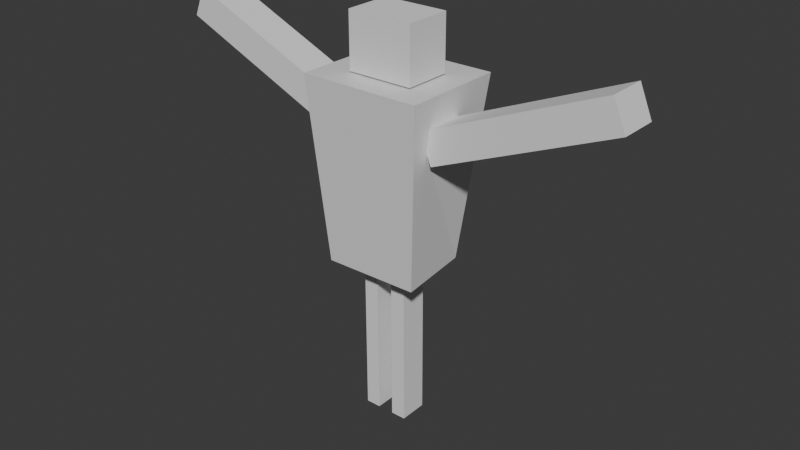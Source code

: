 # Source: PlayerModel.blend  (saved by Blender 4.0.36; exported with 4.5.12 LTS)
import bpy
from mathutils import Matrix  # noqa: F401  (used for matrix-valued properties, if any)

bpy.ops.wm.read_factory_settings(use_empty=True)
scene = bpy.context.scene
scene.name = 'Scene'

# ---- materials (node trees are filled in below, after node groups)
mat_material = bpy.data.materials.new('Material')
mat_material.alpha_threshold = 0.0
mat_material.use_transparent_shadow = False
mat_material.roughness = 0.5
mat_material.line_color = (0.0, 0.0, 0.0, 1.0)

# ---- material node trees
mat_material.use_nodes = True; mat_material.node_tree.nodes.clear()
_N = mat_material.node_tree.nodes; _L = mat_material.node_tree.links
n0 = _N.new('ShaderNodeOutputMaterial'); n0.name = 'Material Output'; n0.location = (300, 300)
n1 = _N.new('ShaderNodeBsdfPrincipled'); n1.name = 'Principled BSDF'; n1.location = (10, 300)
n1.inputs[3].default_value = 1.45
_L.new(n1.outputs[0], n0.inputs[0])
n0.is_active_output = True

# ---- world
world_world = bpy.data.worlds.new('World'); scene.world = world_world
world_world.use_nodes = True; world_world.node_tree.nodes.clear()
_N = world_world.node_tree.nodes; _L = world_world.node_tree.links
n0 = _N.new('ShaderNodeOutputWorld'); n0.name = 'World Output'; n0.location = (300, 300)
n1 = _N.new('ShaderNodeBackground'); n1.name = 'Background'; n1.location = (10, 300)
n1.inputs[0].default_value = (0.05088, 0.05088, 0.05088, 1.0)
_L.new(n1.outputs[0], n0.inputs[0])
n0.is_active_output = True
world_world.color = (0.05088, 0.05088, 0.05088)
world_world.use_sun_shadow = False
world_world.sun_shadow_jitter_overblur = 0.0

# ---- meshes
me_cube_001 = bpy.data.meshes.new('Cube.001')
me_cube_001.from_pydata([(-0.1444, -0.2022, -0.1671), (-0.1444, -0.2022, 0.1671), (-0.1444, 0.2022, -0.1671), (-0.1444, 0.2022, 0.1671), (0.1444, -0.2022, -0.1671), (0.1444, -0.2022, 0.1671), (0.1444, 0.2022, -0.1671), (0.1444, 0.2022, 0.1671)], [], [(0, 1, 3, 2), (2, 3, 7, 6), (6, 7, 5, 4), (4, 5, 1, 0), (2, 6, 4, 0), (7, 3, 1, 5)])
_uv = me_cube_001.uv_layers.new(name='UVMap')
_uv.uv.foreach_set('vector', [0.375, 0.0, 0.625, 0.0, 0.625, 0.25, 0.375, 0.25, 0.375, 0.25, 0.625, 0.25, 0.625, 0.5, 0.375, 0.5, 0.375, 0.5, 0.625, 0.5, 0.625, 0.75, 0.375, 0.75, 0.375, 0.75, 0.625, 0.75, 0.625, 1.0, 0.375, 1.0, 0.125, 0.5, 0.375, 0.5, 0.375, 0.75, 0.125, 0.75, 0.625, 0.5, 0.875, 0.5, 0.875, 0.75, 0.625, 0.75])
me_cube_001.update()
me_cube_006 = bpy.data.meshes.new('Cube.006')
me_cube_006.from_pydata([(-0.09659, -0.1169, -0.5838), (-0.09659, -0.1169, 0.5838), (-0.09659, 0.1169, -0.5838), (-0.09659, 0.1169, 0.5838), (0.09659, -0.1169, -0.5838), (0.09659, -0.1169, 0.5838), (0.09659, 0.1169, -0.5838), (0.09659, 0.1169, 0.5838)], [], [(0, 1, 3, 2), (2, 3, 7, 6), (6, 7, 5, 4), (4, 5, 1, 0), (2, 6, 4, 0), (7, 3, 1, 5)])
_uv = me_cube_006.uv_layers.new(name='UVMap')
_uv.uv.foreach_set('vector', [0.375, 0.0, 0.625, 0.0, 0.625, 0.25, 0.375, 0.25, 0.375, 0.25, 0.625, 0.25, 0.625, 0.5, 0.375, 0.5, 0.375, 0.5, 0.625, 0.5, 0.625, 0.75, 0.375, 0.75, 0.375, 0.75, 0.625, 0.75, 0.625, 1.0, 0.375, 1.0, 0.125, 0.5, 0.375, 0.5, 0.375, 0.75, 0.125, 0.75, 0.625, 0.5, 0.875, 0.5, 0.875, 0.75, 0.625, 0.75])
me_cube_006.update()
me_cube_005 = bpy.data.meshes.new('Cube.005')
me_cube_005.from_pydata([(-0.08708, -0.04614, -0.5015), (-0.08708, -0.04614, 0.5015), (-0.08708, 0.04614, -0.5015), (-0.08708, 0.04614, 0.5015), (0.08708, -0.04614, -0.5015), (0.08708, -0.04614, 0.5015), (0.08708, 0.04614, -0.5015), (0.08708, 0.04614, 0.5015)], [], [(0, 1, 3, 2), (2, 3, 7, 6), (6, 7, 5, 4), (4, 5, 1, 0), (2, 6, 4, 0), (7, 3, 1, 5)])
_uv = me_cube_005.uv_layers.new(name='UVMap')
_uv.uv.foreach_set('vector', [0.375, 0.0, 0.625, 0.0, 0.625, 0.25, 0.375, 0.25, 0.375, 0.25, 0.625, 0.25, 0.625, 0.5, 0.375, 0.5, 0.375, 0.5, 0.625, 0.5, 0.625, 0.75, 0.375, 0.75, 0.375, 0.75, 0.625, 0.75, 0.625, 1.0, 0.375, 1.0, 0.125, 0.5, 0.375, 0.5, 0.375, 0.75, 0.125, 0.75, 0.625, 0.5, 0.875, 0.5, 0.875, 0.75, 0.625, 0.75])
me_cube_005.update()
me_cube_008 = bpy.data.meshes.new('Cube.008')
me_cube_008.from_pydata([(-0.09659, -0.1169, -0.5838), (-0.09659, -0.1169, 0.5838), (-0.09659, 0.1169, -0.5838), (-0.09659, 0.1169, 0.5838), (0.09659, -0.1169, -0.5838), (0.09659, -0.1169, 0.5838), (0.09659, 0.1169, -0.5838), (0.09659, 0.1169, 0.5838)], [], [(0, 1, 3, 2), (2, 3, 7, 6), (6, 7, 5, 4), (4, 5, 1, 0), (2, 6, 4, 0), (7, 3, 1, 5)])
_uv = me_cube_008.uv_layers.new(name='UVMap')
_uv.uv.foreach_set('vector', [0.375, 0.0, 0.625, 0.0, 0.625, 0.25, 0.375, 0.25, 0.375, 0.25, 0.625, 0.25, 0.625, 0.5, 0.375, 0.5, 0.375, 0.5, 0.625, 0.5, 0.625, 0.75, 0.375, 0.75, 0.375, 0.75, 0.625, 0.75, 0.625, 1.0, 0.375, 1.0, 0.125, 0.5, 0.375, 0.5, 0.375, 0.75, 0.125, 0.75, 0.625, 0.5, 0.875, 0.5, 0.875, 0.75, 0.625, 0.75])
me_cube_008.update()
me_cube_007 = bpy.data.meshes.new('Cube.007')
me_cube_007.from_pydata([(-0.08708, -0.04614, -0.5015), (-0.08708, -0.04614, 0.5015), (-0.08708, 0.04614, -0.5015), (-0.08708, 0.04614, 0.5015), (0.08708, -0.04614, -0.5015), (0.08708, -0.04614, 0.5015), (0.08708, 0.04614, -0.5015), (0.08708, 0.04614, 0.5015)], [], [(0, 1, 3, 2), (2, 3, 7, 6), (6, 7, 5, 4), (4, 5, 1, 0), (2, 6, 4, 0), (7, 3, 1, 5)])
_uv = me_cube_007.uv_layers.new(name='UVMap')
_uv.uv.foreach_set('vector', [0.375, 0.0, 0.625, 0.0, 0.625, 0.25, 0.375, 0.25, 0.375, 0.25, 0.625, 0.25, 0.625, 0.5, 0.375, 0.5, 0.375, 0.5, 0.625, 0.5, 0.625, 0.75, 0.375, 0.75, 0.375, 0.75, 0.625, 0.75, 0.625, 1.0, 0.375, 1.0, 0.125, 0.5, 0.375, 0.5, 0.375, 0.75, 0.125, 0.75, 0.625, 0.5, 0.875, 0.5, 0.875, 0.75, 0.625, 0.75])
me_cube_007.update()
me_cube = bpy.data.meshes.new('Cube')
me_cube.from_pydata([(1.177, 1.144, 1.033), (0.868, 0.8899, -0.9676), (1.187, -1.154, 1.034), (0.7582, -0.7994, -0.9342), (-1.187, 1.155, 1.037), (-0.891, 0.9049, -0.9714), (-1.178, -1.155, 1.033), (-0.8734, -0.8989, -0.968)], [], [(0, 4, 6, 2), (3, 2, 6, 7), (7, 6, 4, 5), (5, 1, 3, 7), (1, 0, 2, 3), (5, 4, 0, 1)])
_uv = me_cube.uv_layers.new(name='UVMap')
_uv.uv.foreach_set('vector', [0.625, 0.5, 0.875, 0.5, 0.875, 0.75, 0.625, 0.75, 0.375, 0.75, 0.625, 0.75, 0.625, 1.0, 0.375, 1.0, 0.375, 0.0, 0.625, 0.0, 0.625, 0.25, 0.375, 0.25, 0.125, 0.5, 0.375, 0.5, 0.375, 0.75, 0.125, 0.75, 0.375, 0.5, 0.625, 0.5, 0.625, 0.75, 0.375, 0.75, 0.375, 0.25, 0.625, 0.25, 0.625, 0.5, 0.375, 0.5])
me_cube.materials.append(mat_material)
me_cube.use_mirror_vertex_groups = False
me_cube.update()

# ---- objects
ob_head = bpy.data.objects.new('Head', me_cube_001)
ob_leftarm = bpy.data.objects.new('LeftArm', me_cube_006)
ob_leftleg = bpy.data.objects.new('LeftLeg', me_cube_005)
ob_rightarm = bpy.data.objects.new('RightArm', me_cube_008)
ob_rightleg = bpy.data.objects.new('RightLeg', me_cube_007)
ob_torso = bpy.data.objects.new('Torso', me_cube)

# ---- transforms, parenting, visibility, modifiers, constraints
ob_head.location = (0.0, 0.0, 1.3)
ob_head.rotation_euler = (0.0, 0.0, 1.571)
ob_leftarm.location = (0.8529, -0.0396, 1.061)
ob_leftarm.rotation_euler = (-0.00325, -1.969, 0.002894)
ob_leftleg.location = (0.05885, 0.01677, -0.5005)
ob_leftleg.rotation_euler = (0.0004996, 3.136, 1.574)
ob_rightarm.location = (-0.8455, -0.01113, 1.061)
ob_rightarm.rotation_euler = (-0.00325, -1.969, 3.138)
ob_rightleg.location = (-0.1342, 0.01621, -0.5005)
ob_rightleg.rotation_euler = (0.0004996, 3.136, 1.574)
ob_torso.location = (-0.01405, 0.01812, 0.545)
ob_torso.rotation_euler = (0.0, -0.0, 1.574)
ob_torso.scale = (0.2685, 0.322, 0.5587)
ob_torso.lock_rotations_4d = False
ob_torso.empty_display_type = 'ARROWS'
ob_torso.lineart.crease_threshold = 0.0

# ---- collection membership
scene.collection.objects.link(ob_head)
scene.collection.objects.link(ob_leftarm)
scene.collection.objects.link(ob_leftleg)
scene.collection.objects.link(ob_rightarm)
scene.collection.objects.link(ob_rightleg)
scene.collection.objects.link(ob_torso)

# ---- scene / render settings (as saved in the file)
scene.frame_start = 1; scene.frame_end = 250; scene.frame_set(1)
scene.render.engine = 'BLENDER_EEVEE_NEXT'
scene.cycles.sampling_pattern = 'TABULATED_SOBOL'
bpy.context.view_layer.update()

# ---- added for rendering (the .blend has no active camera and no usable light): camera, sun
cam_auto = bpy.data.cameras.new('AutoCamera')
cam_auto.lens = 50.0
cam_auto.sensor_width = 36.0
cam_auto.clip_end = 1000.0
ob_auto_camera = bpy.data.objects.new('AutoCamera', cam_auto)
scene.collection.objects.link(ob_auto_camera)
ob_auto_camera.location = (3.54251, -4.22882, 3.06366)
ob_auto_camera.rotation_euler = (1.09748, -7.21219e-08, 0.694738)
scene.camera = ob_auto_camera
light_auto_sun = bpy.data.lights.new('AutoSun', 'SUN')
light_auto_sun.energy = 3.0
light_auto_sun.angle = 0.0523599
ob_auto_sun = bpy.data.objects.new('AutoSun', light_auto_sun)
scene.collection.objects.link(ob_auto_sun)
ob_auto_sun.rotation_euler = (0.872665, 0.174533, 0.523599)
bpy.context.view_layer.update()
